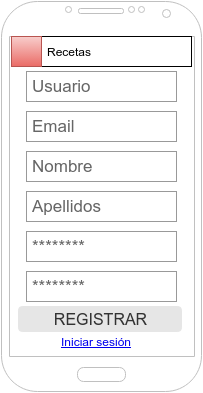

The diagram above was exported from draw.io. Its source (the exported page's mxGraphModel, read from the mxfile embedded in the PNG):
<mxGraphModel dx="880" dy="447" grid="1" gridSize="10" guides="1" tooltips="1" connect="1" arrows="1" fold="1" page="0" pageScale="1" pageWidth="826" pageHeight="1169" background="#ffffff" math="0" shadow="0">
  <root>
    <mxCell id="0" style=";html=1;" />
    <mxCell id="1" style=";html=1;" parent="0" />
    <mxCell id="17" value="" style="verticalLabelPosition=bottom;verticalAlign=top;html=1;shadow=0;dashed=0;strokeWidth=1;shape=mxgraph.android.phone2;fillColor=#ffffff;strokeColor=#c0c0c0;" vertex="1" parent="1">
      <mxGeometry x="200" y="20" width="200" height="390" as="geometry" />
    </mxCell>
    <mxCell id="47" value="" style="whiteSpace=wrap;html=1;" vertex="1" parent="1">
      <mxGeometry x="210" y="55" width="180" height="30" as="geometry" />
    </mxCell>
    <mxCell id="48" value="Recetas" style="text;html=1;strokeColor=none;fillColor=none;align=center;verticalAlign=middle;whiteSpace=wrap;overflow=hidden;" vertex="1" parent="1">
      <mxGeometry x="239" y="60" width="55" height="20" as="geometry" />
    </mxCell>
    <mxCell id="50" value="" style="whiteSpace=wrap;html=1;plain-red" vertex="1" parent="1">
      <mxGeometry x="210" y="55" width="30" height="30" as="geometry" />
    </mxCell>
    <mxCell id="115" value="Email" style="strokeWidth=1;shadow=0;dashed=0;align=center;html=1;shape=mxgraph.mockup.forms.pwField;strokeColor=#999999;mainText=;align=left;fillColor=#ffffff;fontColor=#666666;fontSize=17;spacingLeft=3;" vertex="1" parent="1">
      <mxGeometry x="225" y="130" width="150" height="30" as="geometry" />
    </mxCell>
    <mxCell id="116" value="Usuario" style="strokeWidth=1;shadow=0;dashed=0;align=center;html=1;shape=mxgraph.mockup.forms.pwField;strokeColor=#999999;mainText=;align=left;fillColor=#ffffff;fontColor=#666666;fontSize=17;spacingLeft=3;" vertex="1" parent="1">
      <mxGeometry x="225" y="90" width="150" height="30" as="geometry" />
    </mxCell>
    <UserObject label="Iniciar sesión" link="https://www.draw.io" id="130">
      <mxCell style="text;html=1;whiteSpace=wrap;align=center;verticalAlign=middle;fontColor=#0000EE;fontStyle=4;" vertex="1" parent="1">
        <mxGeometry x="249" y="340" width="90" height="40" as="geometry" />
      </mxCell>
    </UserObject>
    <mxCell id="131" value="REGISTRAR" style="rounded=1;html=1;shadow=0;dashed=0;whiteSpace=wrap;fontSize=16;fillColor=#E6E6E6;align=center;strokeColor=#E6E6E6;fontColor=#333333;" vertex="1" parent="1">
      <mxGeometry x="217" y="325" width="163" height="25" as="geometry" />
    </mxCell>
    <mxCell id="132" value="Nombre" style="strokeWidth=1;shadow=0;dashed=0;align=center;html=1;shape=mxgraph.mockup.forms.pwField;strokeColor=#999999;mainText=;align=left;fillColor=#ffffff;fontColor=#666666;fontSize=17;spacingLeft=3;" vertex="1" parent="1">
      <mxGeometry x="225" y="170" width="150" height="30" as="geometry" />
    </mxCell>
    <mxCell id="133" value="Apellidos" style="strokeWidth=1;shadow=0;dashed=0;align=center;html=1;shape=mxgraph.mockup.forms.pwField;strokeColor=#999999;mainText=;align=left;fillColor=#ffffff;fontColor=#666666;fontSize=17;spacingLeft=3;" vertex="1" parent="1">
      <mxGeometry x="225" y="210" width="150" height="30" as="geometry" />
    </mxCell>
    <mxCell id="134" value="********" style="strokeWidth=1;shadow=0;dashed=0;align=center;html=1;shape=mxgraph.mockup.forms.pwField;strokeColor=#999999;mainText=;align=left;fillColor=#ffffff;fontColor=#666666;fontSize=17;spacingLeft=3;" vertex="1" parent="1">
      <mxGeometry x="225" y="250" width="150" height="30" as="geometry" />
    </mxCell>
    <mxCell id="135" value="********" style="strokeWidth=1;shadow=0;dashed=0;align=center;html=1;shape=mxgraph.mockup.forms.pwField;strokeColor=#999999;mainText=;align=left;fillColor=#ffffff;fontColor=#666666;fontSize=17;spacingLeft=3;" vertex="1" parent="1">
      <mxGeometry x="225" y="290" width="150" height="30" as="geometry" />
    </mxCell>
  </root>
</mxGraphModel>